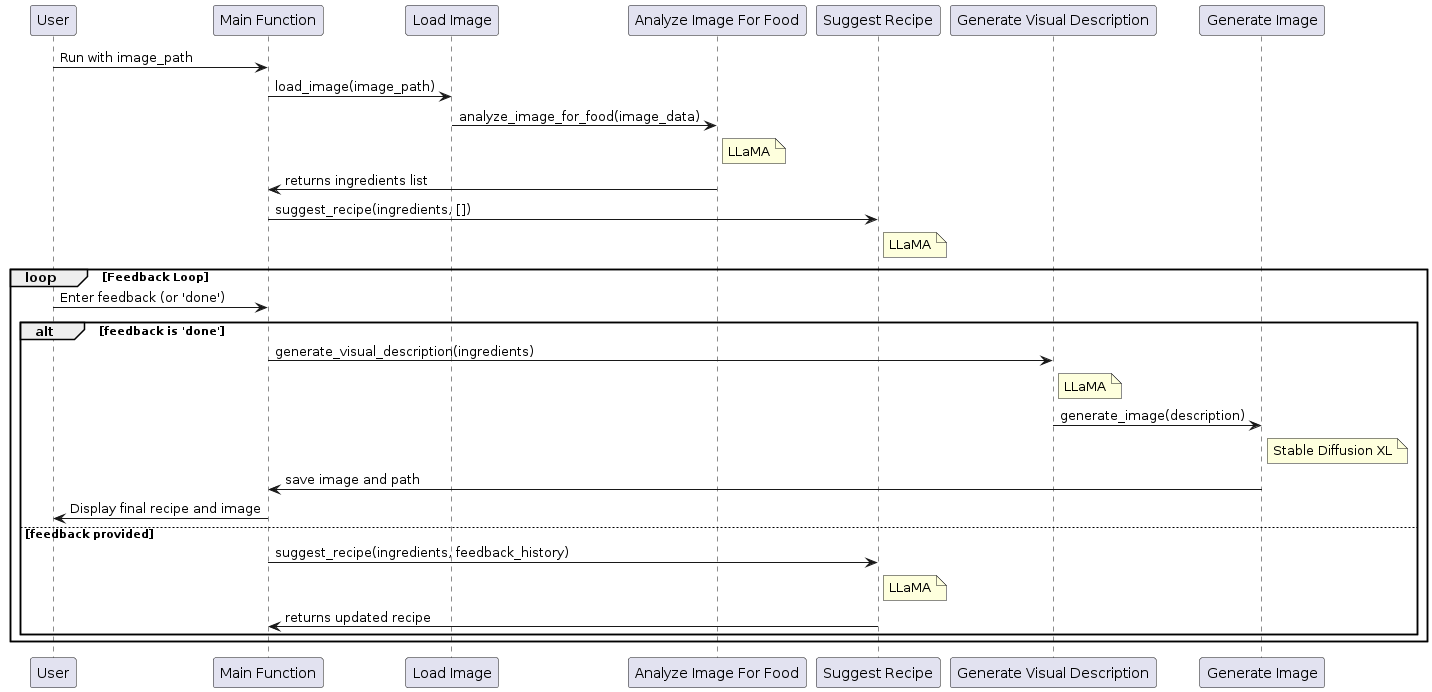

The diagram above was rendered by PlantUML. Its source (embedded in the PNG):
@startuml
participant User
participant "Main Function" as Main
participant "Load Image" as LoadImage
participant "Analyze Image For Food" as Analyze
participant "Suggest Recipe" as Suggest
participant "Generate Visual Description" as VisualDesc
participant "Generate Image" as GenImage

User -> Main : Run with image_path
Main -> LoadImage : load_image(image_path)
LoadImage -> Analyze : analyze_image_for_food(image_data)
note right of Analyze : LLaMA
Analyze -> Main : returns ingredients list
Main -> Suggest : suggest_recipe(ingredients, [])
note right of Suggest : LLaMA

loop Feedback Loop
    User -> Main : Enter feedback (or 'done')
    alt feedback is 'done'
        Main -> VisualDesc : generate_visual_description(ingredients)
        note right of VisualDesc : LLaMA
        VisualDesc -> GenImage : generate_image(description)
        note right of GenImage : Stable Diffusion XL
        GenImage -> Main : save image and path
        Main -> User : Display final recipe and image
    else feedback provided
        Main -> Suggest : suggest_recipe(ingredients, feedback_history)
        note right of Suggest : LLaMA
        Suggest -> Main : returns updated recipe
    end
end
@enduml